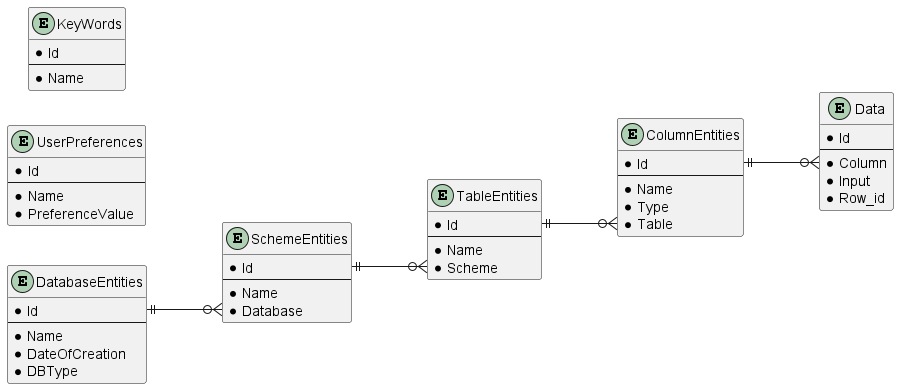

The diagram above was rendered by PlantUML. Its source (embedded in the PNG):
@startuml Datalogical Diagram
left to right direction
entity DatabaseEntities{
    *Id
    --
    *Name
    *DateOfCreation
    *DBType
}
entity SchemeEntities{
    *Id
    --
    *Name
    *Database
}
entity TableEntities{
    *Id
    --
    *Name
    *Scheme
}
entity ColumnEntities{
    *Id
    --
    *Name
    *Type
    *Table
}
entity Data{
    *Id
    --
    *Column
    *Input
    *Row_id
}
entity UserPreferences{
    *Id
    --
    *Name
    *PreferenceValue
}
entity KeyWords{
    *Id
    --
    *Name
}

DatabaseEntities::Id ||--o{ SchemeEntities::Database
SchemeEntities::Id ||--o{ TableEntities::Scheme
TableEntities::Id ||--o{ ColumnEntities::Table
ColumnEntities::Id ||--o{ Data::Column

@enduml